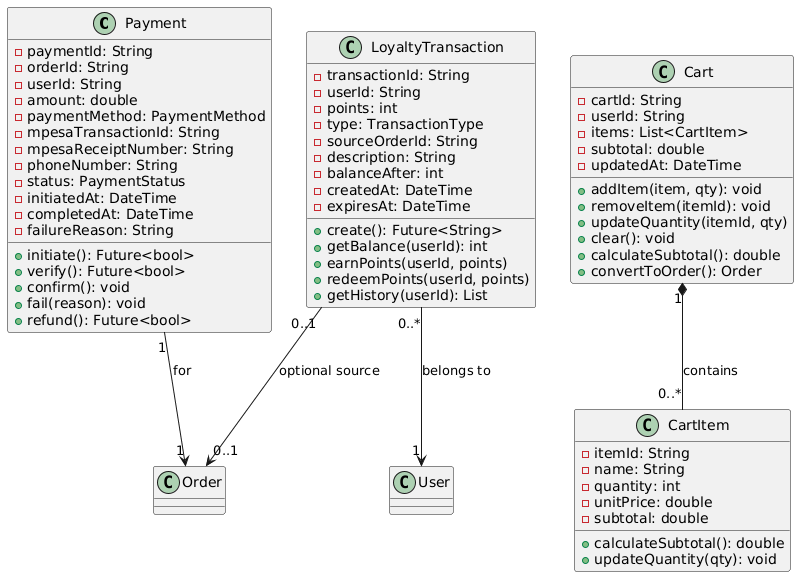

The diagram above was rendered by PlantUML. Its source (embedded in the PNG):
@startuml
' === Classes ===
class Payment {
  - paymentId: String
  - orderId: String
  - userId: String
  - amount: double
  - paymentMethod: PaymentMethod
  - mpesaTransactionId: String
  - mpesaReceiptNumber: String
  - phoneNumber: String
  - status: PaymentStatus
  - initiatedAt: DateTime
  - completedAt: DateTime
  - failureReason: String
  + initiate(): Future<bool>
  + verify(): Future<bool>
  + confirm(): void
  + fail(reason): void
  + refund(): Future<bool>
}

class LoyaltyTransaction {
  - transactionId: String
  - userId: String
  - points: int
  - type: TransactionType
  - sourceOrderId: String
  - description: String
  - balanceAfter: int
  - createdAt: DateTime
  - expiresAt: DateTime
  + create(): Future<String>
  + getBalance(userId): int
  + earnPoints(userId, points)
  + redeemPoints(userId, points)
  + getHistory(userId): List
}

class Cart {
  - cartId: String
  - userId: String
  - items: List<CartItem>
  - subtotal: double
  - updatedAt: DateTime
  + addItem(item, qty): void
  + removeItem(itemId): void
  + updateQuantity(itemId, qty)
  + clear(): void
  + calculateSubtotal(): double
  + convertToOrder(): Order
}

class CartItem {
  - itemId: String
  - name: String
  - quantity: int
  - unitPrice: double
  - subtotal: double
  + calculateSubtotal(): double
  + updateQuantity(qty): void
}

' === Relationships ===
Payment "1" --> "1" Order : for
LoyaltyTransaction "0..*" --> "1" User : belongs to
LoyaltyTransaction "0..1" --> "0..1" Order : optional source
Cart "1" *-- "0..*" CartItem : contains
@enduml